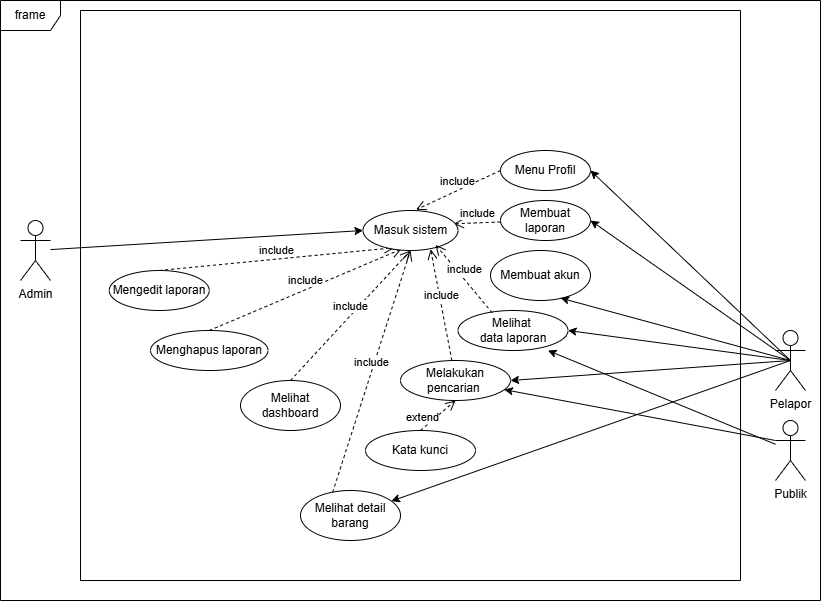

The diagram above was exported from draw.io. Its source (the exported page's mxGraphModel, read from the mxfile embedded in the PNG):
<mxGraphModel dx="1185" dy="631" grid="1" gridSize="10" guides="1" tooltips="1" connect="1" arrows="1" fold="1" page="1" pageScale="1" pageWidth="850" pageHeight="1100" math="0" shadow="0">
  <root>
    <mxCell id="DUkkLwjN0LbPdzsG4_EZ-0" />
    <mxCell id="DUkkLwjN0LbPdzsG4_EZ-1" parent="DUkkLwjN0LbPdzsG4_EZ-0" />
    <mxCell id="DUkkLwjN0LbPdzsG4_EZ-2" parent="DUkkLwjN0LbPdzsG4_EZ-1" style="swimlane;startSize=0;" value="" vertex="1">
      <mxGeometry height="570" width="660" x="90" y="20" as="geometry" />
    </mxCell>
    <mxCell id="DUkkLwjN0LbPdzsG4_EZ-5" parent="DUkkLwjN0LbPdzsG4_EZ-2" style="ellipse;whiteSpace=wrap;html=1;" value="Mengedit laporan" vertex="1">
      <mxGeometry height="40" width="100" x="28.75" y="260" as="geometry" />
    </mxCell>
    <mxCell id="DUkkLwjN0LbPdzsG4_EZ-6" parent="DUkkLwjN0LbPdzsG4_EZ-2" style="ellipse;whiteSpace=wrap;html=1;" value="Menghapus laporan" vertex="1">
      <mxGeometry height="40" width="117.5" x="70" y="320" as="geometry" />
    </mxCell>
    <mxCell id="DUkkLwjN0LbPdzsG4_EZ-8" edge="1" parent="DUkkLwjN0LbPdzsG4_EZ-2" source="DUkkLwjN0LbPdzsG4_EZ-5" style="html=1;verticalAlign=bottom;endArrow=open;dashed=1;endSize=8;curved=0;rounded=0;exitX=0.5;exitY=0;exitDx=0;exitDy=0;entryX=0.329;entryY=0.93;entryDx=0;entryDy=0;entryPerimeter=0;" target="DUkkLwjN0LbPdzsG4_EZ-13" value="include">
      <mxGeometry relative="1" as="geometry">
        <mxPoint x="100" y="330" as="sourcePoint" />
        <mxPoint x="198" y="280" as="targetPoint" />
      </mxGeometry>
    </mxCell>
    <mxCell id="DUkkLwjN0LbPdzsG4_EZ-9" edge="1" parent="DUkkLwjN0LbPdzsG4_EZ-2" source="DUkkLwjN0LbPdzsG4_EZ-6" style="html=1;verticalAlign=bottom;endArrow=open;dashed=1;endSize=8;curved=0;rounded=0;exitX=0.5;exitY=0;exitDx=0;exitDy=0;entryX=0.405;entryY=0.966;entryDx=0;entryDy=0;entryPerimeter=0;" target="DUkkLwjN0LbPdzsG4_EZ-13" value="include">
      <mxGeometry relative="1" as="geometry">
        <mxPoint x="150" y="380" as="sourcePoint" />
        <mxPoint x="220" y="280" as="targetPoint" />
      </mxGeometry>
    </mxCell>
    <mxCell id="DUkkLwjN0LbPdzsG4_EZ-11" parent="DUkkLwjN0LbPdzsG4_EZ-2" style="ellipse;whiteSpace=wrap;html=1;" value="Membuat laporan" vertex="1">
      <mxGeometry height="40" width="90" x="420" y="190" as="geometry" />
    </mxCell>
    <mxCell id="DUkkLwjN0LbPdzsG4_EZ-12" edge="1" parent="DUkkLwjN0LbPdzsG4_EZ-2" source="DUkkLwjN0LbPdzsG4_EZ-11" style="html=1;verticalAlign=bottom;endArrow=open;dashed=1;endSize=8;curved=0;rounded=0;entryX=0.955;entryY=0.331;entryDx=0;entryDy=0;entryPerimeter=0;" target="DUkkLwjN0LbPdzsG4_EZ-13" value="include">
      <mxGeometry relative="1" as="geometry">
        <mxPoint x="100" y="330" as="sourcePoint" />
        <mxPoint x="211" y="229" as="targetPoint" />
      </mxGeometry>
    </mxCell>
    <mxCell id="DUkkLwjN0LbPdzsG4_EZ-13" parent="DUkkLwjN0LbPdzsG4_EZ-2" style="ellipse;whiteSpace=wrap;html=1;" value="Masuk sistem" vertex="1">
      <mxGeometry height="40" width="95" x="282.5" y="200" as="geometry" />
    </mxCell>
    <mxCell id="DUkkLwjN0LbPdzsG4_EZ-14" parent="DUkkLwjN0LbPdzsG4_EZ-2" style="ellipse;whiteSpace=wrap;html=1;" value="Melihat dashboard" vertex="1">
      <mxGeometry height="50" width="100" x="160" y="370" as="geometry" />
    </mxCell>
    <mxCell id="DUkkLwjN0LbPdzsG4_EZ-15" parent="DUkkLwjN0LbPdzsG4_EZ-2" style="ellipse;whiteSpace=wrap;html=1;" value="Melihat detail barang" vertex="1">
      <mxGeometry height="50" width="100" x="220" y="480" as="geometry" />
    </mxCell>
    <mxCell id="DUkkLwjN0LbPdzsG4_EZ-16" edge="1" parent="DUkkLwjN0LbPdzsG4_EZ-2" source="DUkkLwjN0LbPdzsG4_EZ-14" style="html=1;verticalAlign=bottom;endArrow=open;dashed=1;endSize=8;curved=0;rounded=0;exitX=0.5;exitY=0;exitDx=0;exitDy=0;entryX=0.5;entryY=1;entryDx=0;entryDy=0;" target="DUkkLwjN0LbPdzsG4_EZ-13" value="include">
      <mxGeometry relative="1" as="geometry">
        <mxPoint x="170" y="620" as="sourcePoint" />
        <mxPoint x="365" y="90" as="targetPoint" />
      </mxGeometry>
    </mxCell>
    <mxCell id="DUkkLwjN0LbPdzsG4_EZ-17" edge="1" parent="DUkkLwjN0LbPdzsG4_EZ-2" source="DUkkLwjN0LbPdzsG4_EZ-15" style="html=1;verticalAlign=bottom;endArrow=open;dashed=1;endSize=8;curved=0;rounded=0;exitX=0.322;exitY=0.033;exitDx=0;exitDy=0;exitPerimeter=0;entryX=0.5;entryY=1;entryDx=0;entryDy=0;" target="DUkkLwjN0LbPdzsG4_EZ-13" value="include">
      <mxGeometry relative="1" as="geometry">
        <mxPoint x="247" y="780" as="sourcePoint" />
        <mxPoint x="330" y="70" as="targetPoint" />
      </mxGeometry>
    </mxCell>
    <mxCell id="DUkkLwjN0LbPdzsG4_EZ-24" parent="DUkkLwjN0LbPdzsG4_EZ-2" style="ellipse;whiteSpace=wrap;html=1;" value="Melihat&amp;nbsp;&lt;div&gt;data laporan&lt;/div&gt;" vertex="1">
      <mxGeometry height="40" width="110" x="377.5" y="300" as="geometry" />
    </mxCell>
    <mxCell id="DUkkLwjN0LbPdzsG4_EZ-25" parent="DUkkLwjN0LbPdzsG4_EZ-2" style="ellipse;whiteSpace=wrap;html=1;" value="Melakukan pencarian&amp;nbsp;" vertex="1">
      <mxGeometry height="40" width="110" x="320" y="350" as="geometry" />
    </mxCell>
    <mxCell id="DUkkLwjN0LbPdzsG4_EZ-26" edge="1" parent="DUkkLwjN0LbPdzsG4_EZ-2" source="DUkkLwjN0LbPdzsG4_EZ-25" style="html=1;verticalAlign=bottom;endArrow=open;dashed=1;endSize=8;curved=0;rounded=0;entryX=0.712;entryY=0.97;entryDx=0;entryDy=0;entryPerimeter=0;" target="DUkkLwjN0LbPdzsG4_EZ-13" value="include">
      <mxGeometry relative="1" as="geometry">
        <mxPoint x="430" y="495" as="sourcePoint" />
        <mxPoint x="350" y="90" as="targetPoint" />
      </mxGeometry>
    </mxCell>
    <mxCell id="DUkkLwjN0LbPdzsG4_EZ-27" parent="DUkkLwjN0LbPdzsG4_EZ-2" style="ellipse;whiteSpace=wrap;html=1;" value="Kata kunci" vertex="1">
      <mxGeometry height="40" width="110" x="285" y="420" as="geometry" />
    </mxCell>
    <mxCell id="DUkkLwjN0LbPdzsG4_EZ-28" edge="1" parent="DUkkLwjN0LbPdzsG4_EZ-2" source="DUkkLwjN0LbPdzsG4_EZ-27" style="html=1;verticalAlign=bottom;endArrow=open;dashed=1;endSize=8;curved=0;rounded=0;exitX=0.5;exitY=0;exitDx=0;exitDy=0;entryX=0.5;entryY=1;entryDx=0;entryDy=0;" target="DUkkLwjN0LbPdzsG4_EZ-25" value="extend">
      <mxGeometry relative="1" x="-0.8276" y="2" as="geometry">
        <mxPoint as="offset" />
        <mxPoint x="533" y="565" as="sourcePoint" />
        <mxPoint x="450" y="505" as="targetPoint" />
      </mxGeometry>
    </mxCell>
    <mxCell id="DUkkLwjN0LbPdzsG4_EZ-29" parent="DUkkLwjN0LbPdzsG4_EZ-2" style="ellipse;whiteSpace=wrap;html=1;" value="Membuat akun" vertex="1">
      <mxGeometry height="50" width="100" x="410" y="240" as="geometry" />
    </mxCell>
    <mxCell id="DUkkLwjN0LbPdzsG4_EZ-34" edge="1" parent="DUkkLwjN0LbPdzsG4_EZ-2" source="DUkkLwjN0LbPdzsG4_EZ-24" style="html=1;verticalAlign=bottom;endArrow=open;dashed=1;endSize=8;curved=0;rounded=0;exitX=0.311;exitY=0.056;exitDx=0;exitDy=0;exitPerimeter=0;entryX=0.764;entryY=0.86;entryDx=0;entryDy=0;entryPerimeter=0;" target="DUkkLwjN0LbPdzsG4_EZ-13" value="include">
      <mxGeometry relative="1" as="geometry">
        <mxPoint x="445" y="421" as="sourcePoint" />
        <mxPoint x="350" y="70" as="targetPoint" />
      </mxGeometry>
    </mxCell>
    <mxCell id="d50eVTMWIXNVyoV-AvQJ-1" parent="DUkkLwjN0LbPdzsG4_EZ-2" style="ellipse;whiteSpace=wrap;html=1;" value="Menu Profil" vertex="1">
      <mxGeometry height="40" width="90" x="420" y="140" as="geometry" />
    </mxCell>
    <mxCell id="d50eVTMWIXNVyoV-AvQJ-3" edge="1" parent="DUkkLwjN0LbPdzsG4_EZ-2" source="d50eVTMWIXNVyoV-AvQJ-1" style="html=1;verticalAlign=bottom;endArrow=open;dashed=1;endSize=8;curved=0;rounded=0;exitX=0;exitY=0.5;exitDx=0;exitDy=0;entryX=0.558;entryY=-0.018;entryDx=0;entryDy=0;entryPerimeter=0;" target="DUkkLwjN0LbPdzsG4_EZ-13" value="include">
      <mxGeometry relative="1" as="geometry">
        <mxPoint x="422" y="312" as="sourcePoint" />
        <mxPoint x="365" y="244" as="targetPoint" />
      </mxGeometry>
    </mxCell>
    <mxCell id="DUkkLwjN0LbPdzsG4_EZ-30" parent="DUkkLwjN0LbPdzsG4_EZ-1" style="shape=umlActor;verticalLabelPosition=bottom;verticalAlign=top;html=1;outlineConnect=0;" value="Admin" vertex="1">
      <mxGeometry height="60" width="30" x="30" y="230" as="geometry" />
    </mxCell>
    <mxCell id="DUkkLwjN0LbPdzsG4_EZ-31" edge="1" parent="DUkkLwjN0LbPdzsG4_EZ-1" source="DUkkLwjN0LbPdzsG4_EZ-30" style="endArrow=classic;html=1;rounded=0;entryX=0;entryY=0.5;entryDx=0;entryDy=0;" target="DUkkLwjN0LbPdzsG4_EZ-13" value="">
      <mxGeometry height="50" relative="1" width="50" as="geometry">
        <mxPoint x="150" y="200" as="sourcePoint" />
        <mxPoint x="200" y="150" as="targetPoint" />
      </mxGeometry>
    </mxCell>
    <mxCell id="d50eVTMWIXNVyoV-AvQJ-0" edge="1" parent="DUkkLwjN0LbPdzsG4_EZ-1" source="DUkkLwjN0LbPdzsG4_EZ-35" style="rounded=0;orthogonalLoop=1;jettySize=auto;html=1;exitX=0.5;exitY=0.5;exitDx=0;exitDy=0;exitPerimeter=0;entryX=1;entryY=0.5;entryDx=0;entryDy=0;" target="DUkkLwjN0LbPdzsG4_EZ-11">
      <mxGeometry relative="1" as="geometry" />
    </mxCell>
    <mxCell id="d50eVTMWIXNVyoV-AvQJ-4" edge="1" parent="DUkkLwjN0LbPdzsG4_EZ-1" source="DUkkLwjN0LbPdzsG4_EZ-35" style="rounded=0;orthogonalLoop=1;jettySize=auto;html=1;exitX=0.5;exitY=0.5;exitDx=0;exitDy=0;exitPerimeter=0;entryX=1;entryY=0.5;entryDx=0;entryDy=0;" target="d50eVTMWIXNVyoV-AvQJ-1">
      <mxGeometry relative="1" as="geometry" />
    </mxCell>
    <mxCell id="DUkkLwjN0LbPdzsG4_EZ-35" parent="DUkkLwjN0LbPdzsG4_EZ-1" style="shape=umlActor;verticalLabelPosition=bottom;verticalAlign=top;html=1;outlineConnect=0;" value="Pelapor" vertex="1">
      <mxGeometry height="60" width="30" x="785" y="340" as="geometry" />
    </mxCell>
    <mxCell id="DUkkLwjN0LbPdzsG4_EZ-37" edge="1" parent="DUkkLwjN0LbPdzsG4_EZ-1" source="DUkkLwjN0LbPdzsG4_EZ-35" style="rounded=0;orthogonalLoop=1;jettySize=auto;html=1;exitX=0.5;exitY=0.5;exitDx=0;exitDy=0;exitPerimeter=0;entryX=1;entryY=0.5;entryDx=0;entryDy=0;" target="DUkkLwjN0LbPdzsG4_EZ-24">
      <mxGeometry relative="1" as="geometry" />
    </mxCell>
    <mxCell id="DUkkLwjN0LbPdzsG4_EZ-38" edge="1" parent="DUkkLwjN0LbPdzsG4_EZ-1" source="DUkkLwjN0LbPdzsG4_EZ-35" style="rounded=0;orthogonalLoop=1;jettySize=auto;html=1;exitX=0.5;exitY=0.5;exitDx=0;exitDy=0;exitPerimeter=0;entryX=1;entryY=0.5;entryDx=0;entryDy=0;" target="DUkkLwjN0LbPdzsG4_EZ-25">
      <mxGeometry relative="1" as="geometry" />
    </mxCell>
    <mxCell id="DUkkLwjN0LbPdzsG4_EZ-39" edge="1" parent="DUkkLwjN0LbPdzsG4_EZ-1" source="DUkkLwjN0LbPdzsG4_EZ-35" style="rounded=0;orthogonalLoop=1;jettySize=auto;html=1;exitX=0.5;exitY=0.5;exitDx=0;exitDy=0;exitPerimeter=0;entryX=0.7;entryY=0.951;entryDx=0;entryDy=0;entryPerimeter=0;" target="DUkkLwjN0LbPdzsG4_EZ-29">
      <mxGeometry relative="1" as="geometry">
        <mxPoint x="802.5" y="430" as="sourcePoint" />
      </mxGeometry>
    </mxCell>
    <mxCell id="DUkkLwjN0LbPdzsG4_EZ-40" parent="DUkkLwjN0LbPdzsG4_EZ-1" style="shape=umlActor;verticalLabelPosition=bottom;verticalAlign=top;html=1;outlineConnect=0;" value="Publik" vertex="1">
      <mxGeometry height="60" width="30" x="785" y="430" as="geometry" />
    </mxCell>
    <mxCell id="DUkkLwjN0LbPdzsG4_EZ-41" edge="1" parent="DUkkLwjN0LbPdzsG4_EZ-1" source="DUkkLwjN0LbPdzsG4_EZ-40" style="endArrow=classic;html=1;rounded=0;entryX=0.818;entryY=1;entryDx=0;entryDy=0;entryPerimeter=0;" target="DUkkLwjN0LbPdzsG4_EZ-24" value="">
      <mxGeometry height="50" relative="1" width="50" as="geometry">
        <mxPoint x="680" y="640" as="sourcePoint" />
        <mxPoint x="730" y="590" as="targetPoint" />
      </mxGeometry>
    </mxCell>
    <mxCell id="DUkkLwjN0LbPdzsG4_EZ-42" edge="1" parent="DUkkLwjN0LbPdzsG4_EZ-1" source="DUkkLwjN0LbPdzsG4_EZ-40" style="endArrow=classic;html=1;rounded=0;exitX=0;exitY=0.3333333333333333;exitDx=0;exitDy=0;exitPerimeter=0;" target="DUkkLwjN0LbPdzsG4_EZ-25" value="">
      <mxGeometry height="50" relative="1" width="50" as="geometry">
        <mxPoint x="670" y="680" as="sourcePoint" />
        <mxPoint x="720" y="630" as="targetPoint" />
      </mxGeometry>
    </mxCell>
    <mxCell id="DUkkLwjN0LbPdzsG4_EZ-43" edge="1" parent="DUkkLwjN0LbPdzsG4_EZ-1" source="DUkkLwjN0LbPdzsG4_EZ-35" style="endArrow=classic;html=1;rounded=0;exitX=0.5;exitY=0.5;exitDx=0;exitDy=0;exitPerimeter=0;" target="DUkkLwjN0LbPdzsG4_EZ-15" value="">
      <mxGeometry height="50" relative="1" width="50" as="geometry">
        <mxPoint x="610" y="540" as="sourcePoint" />
        <mxPoint x="800" y="430" as="targetPoint" />
      </mxGeometry>
    </mxCell>
    <mxCell id="DUkkLwjN0LbPdzsG4_EZ-44" parent="DUkkLwjN0LbPdzsG4_EZ-1" style="shape=umlFrame;whiteSpace=wrap;html=1;pointerEvents=0;" value="frame" vertex="1">
      <mxGeometry height="600" width="820" x="10" y="10" as="geometry" />
    </mxCell>
  </root>
</mxGraphModel>